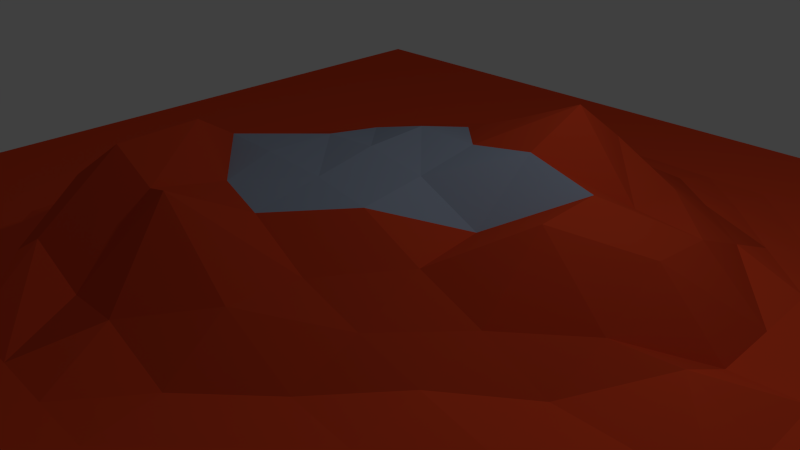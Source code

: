 # Source: lizardrock.blend  (saved by Blender 2.73.0; exported with 4.5.12 LTS)
import bpy
from mathutils import Matrix  # noqa: F401  (used for matrix-valued properties, if any)

bpy.ops.wm.read_factory_settings(use_empty=True)
scene = bpy.context.scene
scene.name = 'Scene'

# ---- collections
col_collection_1 = bpy.data.collections.new('Collection 1'); scene.collection.children.link(col_collection_1)

# ---- materials (node trees are filled in below, after node groups)
mat_ground = bpy.data.materials.new('ground')
mat_ground.alpha_threshold = 0.0
mat_ground.use_transparent_shadow = False
mat_ground.diffuse_color = (0.89, 0.07749, 0.0231, 1.0)
mat_ground.roughness = 0.5
mat_ground.specular_intensity = 0.0
mat_butte = bpy.data.materials.new('butte')
mat_butte.alpha_threshold = 0.0
mat_butte.use_transparent_shadow = False
mat_butte.diffuse_color = (0.7029, 0.06276, 0.0192, 1.0)
mat_butte.roughness = 0.5
mat_butte.specular_intensity = 0.0
mat_top = bpy.data.materials.new('top')
mat_top.alpha_threshold = 0.0
mat_top.use_transparent_shadow = False
mat_top.diffuse_color = (0.3448, 0.4031, 0.5225, 1.0)
mat_top.roughness = 0.5
mat_top.specular_intensity = 1.0

# ---- material node trees

# ---- world
world_world = bpy.data.worlds.new('World'); scene.world = world_world
world_world.color = (0.05088, 0.05088, 0.05088)
world_world.use_sun_shadow = False
world_world.sun_shadow_jitter_overblur = 0.0
world_world.cycles.sampling_method = 'MANUAL'
world_world.cycles.sample_map_resolution = 256

# ---- cameras
cam_camera = bpy.data.cameras.new('Camera')
cam_camera.clip_end = 100.0
cam_camera.lens = 35.0
cam_camera.sensor_width = 32.0
cam_camera.sensor_height = 18.0
cam_camera.ortho_scale = 7.314
cam_camera.dof.focus_distance = 0.0
cam_camera.dof.aperture_fstop = 128.0

# ---- lights
light_lamp = bpy.data.lights.new('Lamp', 'POINT')
light_lamp.transmission_factor = 0.0
light_lamp.cutoff_distance = 30.0
light_lamp.energy = 100.0
light_lamp.shadow_buffer_clip_start = 1.001
light_lamp.shadow_soft_size = 0.1
light_lamp.shadow_maximum_resolution = 0.006
light_lamp.use_absolute_resolution = True
light_lamp.cycles.use_multiple_importance_sampling = False

# ---- meshes
me_plane = bpy.data.meshes.new('Plane')
me_plane.from_pydata([(-7.022, -7.022, 0.0), (7.022, -7.022, 0.0), (-7.022, 7.022, 0.0), (7.022, 7.022, 0.0), (-7.022, 0.0, 0.0), (0.0, -7.022, 0.0), (7.022, 0.0, 0.0), (0.0, 7.022, 0.0), (0.009826, -0.007108, 1.488), (-7.022, -3.511, 0.0), (3.511, -7.022, 0.0), (7.022, 3.511, 0.0), (-3.511, 7.022, 0.0), (-7.022, 3.511, 0.0), (-3.511, -7.022, 0.0), (7.022, -3.511, 0.0), (3.511, 7.022, 0.0), (0.0, 3.511, 0.6951), (-0.1698, -3.491, 0.4817), (-3.481, 0.02062, 0.334), (3.511, 0.0, 0.3975), (3.511, -3.511, 0.0), (-3.497, -3.502, 0.03415), (-3.511, 3.511, 0.0), (3.511, 3.511, 0.1104), (-7.022, -5.266, 0.0), (5.266, -7.022, 0.0), (7.022, 5.266, 0.0), (-5.266, 7.022, 0.0), (-7.022, 1.755, 0.0), (-1.755, -7.022, 0.0), (7.022, -1.755, 0.0), (1.755, 7.022, 0.0), (0.0, 5.266, 0.009402), (0.005429, -1.726, 1.171), (-5.266, 0.0, 0.0), (1.755, -0.01377, 0.9503), (-7.022, -1.755, 0.0), (1.755, -7.022, 0.0), (7.022, 1.755, 0.0), (-1.755, 7.022, 0.0), (-7.022, 5.266, 0.0), (-5.266, -7.022, 0.0), (7.022, -5.266, 0.0), (5.266, 7.022, 0.0), (0.0, 1.742, 1.277), (0.0, -5.266, 0.0), (-1.724, 0.01724, 1.173), (5.266, 0.0, 0.0), (3.511, -1.755, 0.0), (3.511, -5.266, 0.0), (1.755, -3.511, 0.001628), (5.266, -3.511, 0.0), (-3.45, -1.714, 0.4211), (-3.511, -5.266, 0.0), (-5.266, -3.511, 0.0), (-1.742, -3.502, 0.8495), (-3.511, 5.266, 0.0), (-3.511, 1.755, 0.009402), (-5.266, 3.511, 0.0), (-1.755, 3.511, 0.1084), (3.511, 5.266, 0.0), (3.511, 1.755, 0.8655), (1.755, 3.511, 0.7094), (5.266, 3.511, 0.0), (5.266, 1.755, 0.0), (1.755, 1.754, 2.01), (1.755, 5.266, 0.009402), (-1.755, 1.755, 0.6951), (-5.266, 1.755, 0.0), (-5.266, 5.266, 0.0), (-1.755, -5.266, 0.0), (-5.266, -5.266, 0.0), (-5.266, -1.755, 0.0), (5.266, -5.266, 0.0), (1.755, -5.266, 0.0), (1.755, -1.761, 0.4358), (5.266, -1.755, 0.0), (-1.381, -1.507, 1.864), (-1.755, 5.266, 0.0), (5.266, 5.266, 0.0), (-7.022, -6.144, 0.0), (6.144, -7.022, 0.0), (7.022, 6.144, 0.0), (-6.144, 7.022, 0.0), (-7.022, 0.8777, 0.0), (-0.8777, -7.022, 0.0), (7.022, -0.8777, 0.0), (0.8777, 7.022, 0.0), (0.0, 6.144, 0.0), (0.05337, -0.8553, 1.358), (-6.144, 0.0, 0.0), (0.8777, -0.01377, 1.362), (-7.022, -2.633, 0.0), (2.633, -7.022, 0.0), (7.022, 2.633, 0.0), (-2.633, 7.022, 0.0), (-7.022, 4.389, 0.0), (-4.389, -7.022, 0.0), (7.022, -4.389, 0.0), (4.389, 7.022, 0.0), (0.0, 2.632, 1.097), (0.0, -4.389, 0.009402), (-2.539, 0.06347, 0.9207), (4.389, 0.0, 0.4661), (3.511, -0.8777, 0.07481), (3.511, -4.389, 0.0), (0.8557, -3.51, 0.1283), (4.389, -3.511, 0.0), (-3.429, -0.8219, 0.526), (-3.511, -4.389, 0.0), (-6.144, -3.511, 0.0), (-2.591, -3.483, 0.3764), (-3.511, 6.144, 0.0), (-3.511, 2.633, 0.0), (-6.144, 3.511, 0.0), (-2.633, 3.511, 0.001628), (3.511, 6.144, 0.0), (3.511, 2.633, 0.4885), (0.8777, 3.511, 0.8148), (4.389, 3.511, 0.0), (-7.022, -4.389, 0.0), (4.389, -7.022, 0.0), (7.022, 4.389, 0.0), (-4.389, 7.022, 0.0), (-7.022, 2.633, 0.0), (-2.633, -7.022, 0.0), (7.022, -2.633, 0.0), (2.633, 7.022, 0.0), (0.0, 4.389, 0.261), (-0.4888, -2.525, 1.537), (-4.389, 0.0, 0.009402), (2.633, -0.0006147, 1.36), (-7.022, -0.8777, 0.0), (0.8777, -7.022, 0.0), (7.022, 0.8777, 0.0), (-0.8777, 7.022, 0.0), (-7.022, 6.144, 0.0), (-6.144, -7.022, 0.0), (7.022, -6.144, 0.0), (6.144, 7.022, 0.0), (0.0, 0.864, 1.519), (0.0, -6.144, 0.0), (-0.8132, 0.02998, 1.421), (6.144, 0.0, 0.0), (3.511, -2.633, 0.0), (3.511, -6.144, 0.0), (2.633, -3.511, 0.0), (6.144, -3.511, 0.0), (-3.457, -2.597, 0.2961), (-3.511, -6.144, 0.0), (-4.389, -3.511, 0.0), (-0.912, -3.501, 0.4698), (-3.511, 4.389, 0.0), (-3.511, 0.8777, 0.1084), (-4.389, 3.511, 0.0), (-0.8777, 3.511, 0.4051), (3.511, 4.389, 0.001628), (3.511, 0.8777, 0.9345), (2.633, 3.511, 0.4113), (6.144, 3.511, 0.0), (5.266, 2.633, 0.0), (5.266, 0.8777, 0.06354), (4.389, 1.755, 0.08178), (6.144, 1.755, 0.0), (1.755, 2.633, 1.383), (1.755, 0.864, 1.655), (0.8777, 1.752, 1.623), (2.633, 1.754, 0.9446), (1.755, 6.144, 0.0), (1.755, 4.389, 0.261), (0.8777, 5.266, 0.02375), (2.633, 5.266, 0.0), (-1.755, 2.633, 0.4051), (-1.734, 0.8915, 0.8655), (-2.633, 1.755, 0.261), (-0.8777, 1.749, 1.097), (-5.266, 2.633, 0.0), (-5.266, 0.8777, 0.0), (-6.144, 1.755, 0.0), (-4.389, 1.755, 0.0), (-5.266, 6.144, 0.0), (-5.266, 4.389, 0.0), (-6.144, 5.266, 0.0), (-4.389, 5.266, 0.0), (-1.755, -4.388, 0.05887), (-1.755, -6.144, 0.0), (-2.633, -5.266, 0.0), (-0.8777, -5.266, 0.0), (-5.266, -4.389, 0.0), (-5.266, -6.144, 0.0), (-6.144, -5.266, 0.0), (-4.389, -5.266, 0.0), (-5.266, -0.8777, 0.0), (-5.266, -2.633, 0.0), (-6.144, -1.755, 0.0), (-4.388, -1.755, 0.01062), (5.266, -4.389, 0.0), (5.266, -6.144, 0.0), (4.389, -5.266, 0.0), (6.144, -5.266, 0.0), (1.755, -4.389, 0.0), (1.755, -6.144, 0.0), (0.8777, -5.266, 0.0), (2.633, -5.266, 0.0), (1.755, -0.8915, 0.8382), (1.755, -2.635, 0.1084), (0.8767, -1.765, 0.7136), (2.633, -1.757, 0.2036), (5.266, -0.8777, 0.0), (5.266, -2.633, 0.0), (4.389, -1.755, 0.0), (6.144, -1.755, 0.0), (-1.69, -0.8471, 1.422), (-1.539, -2.488, 1.771), (-2.389, -1.591, 1.285), (-0.6842, -1.621, 1.315), (-1.755, 6.144, 0.0), (-1.755, 4.389, 0.001628), (-2.633, 5.266, 0.0), (-0.8777, 5.266, 0.0), (5.266, 6.144, 0.0), (5.266, 4.389, 0.0), (4.389, 5.266, 0.0), (6.144, 5.266, 0.0), (6.144, 4.389, 0.0), (4.389, 4.389, 0.0), (4.389, 6.144, 0.0), (-0.8777, 4.389, 0.1084), (-2.633, 4.389, 0.0), (-2.633, 6.144, 0.0), (-0.8578, -2.492, 1.437), (-2.569, -2.59, 1.114), (-2.568, -0.8358, 0.9724), (6.144, -2.633, 0.0), (4.389, -2.633, 0.0), (4.389, -0.8777, 0.07034), (2.633, -2.633, 0.001628), (0.6863, -2.615, 0.6461), (0.8812, -0.8892, 1.252), (2.633, -6.144, 0.0), (0.8777, -6.144, 0.0), (0.8777, -4.389, 0.0), (6.144, -6.144, 0.0), (4.389, -6.144, 0.0), (4.389, -4.389, 0.0), (-4.389, -2.633, 0.0), (-6.144, -2.633, 0.0), (-6.144, -0.8777, 0.0), (-4.389, -6.144, 0.0), (-6.144, -6.144, 0.0), (-6.144, -4.389, 0.0), (-0.8777, -6.144, 0.0), (-2.633, -6.144, 0.0), (-2.633, -4.389, 0.005533), (-4.389, 4.389, 0.0), (-6.144, 4.389, 0.0), (-6.144, 6.144, 0.0), (-4.389, 0.8777, 0.0), (-6.144, 0.8777, 0.0), (-6.144, 2.633, 0.0), (-0.8757, 0.875, 1.271), (-2.633, 0.8777, 0.4051), (-2.633, 2.633, 0.1084), (2.633, 4.389, 0.1084), (0.8777, 4.389, 0.3285), (0.8777, 6.144, 0.0), (2.633, 0.8775, 1.404), (0.8777, 0.864, 1.507), (0.8777, 2.631, 1.401), (6.144, 0.8777, 0.0), (4.389, 0.8777, 0.02926), (4.389, 2.633, 0.1438), (6.144, 2.633, 0.0), (2.633, 2.633, 0.9181), (2.633, 6.144, 0.0), (-0.8777, 2.631, 0.6951), (-4.389, 2.633, 0.0), (-4.389, 6.144, 0.0), (-0.8777, -4.389, 0.03105), (-4.389, -4.389, 0.0), (-4.389, -0.8777, 0.02375), (6.144, -4.389, 0.0), (2.633, -4.389, 0.0), (2.633, -0.8778, 0.4714), (6.144, -0.8777, 0.0), (-0.8653, -0.8831, 1.422), (-0.8777, 6.144, 0.0), (6.144, 6.144, 0.0)], [], [(83, 3, 140), (89, 7, 136), (90, 8, 143), (87, 6, 144), (284, 105, 20), (106, 21, 147), (99, 15, 148), (281, 109, 19), (110, 22, 151), (279, 102, 18), (113, 12, 124), (114, 23, 155), (276, 101, 17), (117, 16, 128), (118, 24, 159), (95, 11, 160), (161, 64, 120), (271, 162, 65), (135, 39, 164), (165, 63, 119), (268, 166, 66), (267, 158, 62), (169, 32, 88), (170, 67, 171), (157, 61, 172), (263, 173, 60), (262, 174, 68), (261, 141, 45), (177, 59, 115), (178, 69, 179), (258, 154, 58), (181, 28, 84), (182, 70, 183), (153, 57, 184), (185, 56, 112), (186, 71, 187), (142, 46, 188), (189, 55, 111), (190, 72, 191), (150, 54, 192), (193, 35, 91), (194, 73, 195), (149, 53, 196), (197, 52, 108), (198, 74, 199), (139, 43, 200), (242, 201, 51), (202, 75, 203), (146, 50, 204), (239, 205, 36), (238, 206, 76), (237, 145, 49), (209, 48, 104), (210, 77, 211), (127, 31, 212), (233, 213, 47), (214, 78, 215), (231, 130, 34), (217, 40, 96), (229, 218, 79), (228, 129, 33), (221, 44, 100), (222, 80, 223), (123, 27, 224), (225, 224, 80), (160, 225, 222), (11, 123, 225), (226, 223, 61), (120, 226, 157), (64, 222, 226), (227, 100, 16), (223, 227, 117), (80, 221, 227), (218, 228, 220), (60, 156, 228), (156, 17, 129), (229, 219, 57), (23, 116, 229), (116, 60, 218), (230, 96, 12), (219, 230, 113), (79, 217, 230), (231, 216, 78), (152, 231, 214), (152, 18, 130), (232, 215, 53), (112, 232, 149), (56, 214, 232), (109, 233, 103), (215, 233, 109), (78, 213, 233), (234, 212, 77), (148, 234, 210), (15, 127, 234), (235, 211, 49), (108, 235, 145), (52, 210, 235), (105, 236, 104), (49, 211, 236), (77, 209, 236), (206, 237, 208), (51, 147, 237), (147, 21, 145), (130, 238, 207), (18, 107, 238), (107, 51, 206), (90, 239, 92), (34, 207, 239), (207, 76, 205), (240, 204, 75), (94, 240, 202), (10, 146, 240), (241, 203, 46), (134, 241, 142), (38, 202, 241), (102, 242, 107), (46, 203, 242), (75, 201, 242), (243, 200, 74), (82, 243, 198), (1, 139, 243), (244, 199, 50), (122, 244, 146), (26, 198, 244), (245, 108, 21), (199, 245, 106), (74, 197, 245), (246, 196, 73), (151, 246, 194), (22, 149, 246), (247, 195, 37), (111, 247, 93), (55, 194, 247), (248, 91, 4), (195, 248, 133), (73, 193, 248), (249, 192, 72), (98, 249, 190), (14, 150, 249), (250, 191, 25), (138, 250, 81), (42, 190, 250), (251, 111, 9), (191, 251, 121), (72, 189, 251), (252, 188, 71), (86, 252, 186), (5, 142, 252), (253, 187, 54), (126, 253, 150), (30, 186, 253), (254, 112, 22), (187, 254, 110), (71, 185, 254), (255, 184, 70), (155, 255, 182), (23, 153, 255), (256, 183, 41), (115, 256, 97), (59, 182, 256), (257, 84, 2), (183, 257, 137), (70, 181, 257), (258, 180, 69), (35, 131, 258), (131, 19, 154), (259, 179, 29), (91, 259, 85), (35, 178, 259), (260, 115, 13), (179, 260, 125), (69, 177, 260), (174, 261, 176), (47, 143, 261), (8, 141, 261), (154, 262, 175), (19, 103, 262), (103, 47, 174), (114, 263, 116), (58, 175, 263), (175, 68, 173), (264, 172, 67), (159, 264, 170), (24, 157, 264), (129, 265, 171), (17, 119, 265), (63, 170, 265), (266, 88, 7), (33, 171, 266), (67, 169, 266), (166, 267, 168), (36, 132, 267), (132, 20, 158), (268, 167, 45), (92, 268, 141), (92, 36, 166), (101, 269, 119), (45, 167, 269), (66, 165, 269), (270, 164, 65), (144, 270, 162), (6, 135, 270), (158, 271, 163), (20, 104, 271), (104, 48, 162), (272, 120, 24), (163, 272, 118), (65, 161, 272), (273, 160, 64), (164, 273, 161), (39, 95, 273), (274, 159, 63), (168, 274, 165), (62, 118, 274), (275, 128, 32), (172, 275, 169), (61, 117, 275), (173, 276, 156), (68, 176, 276), (176, 45, 101), (277, 155, 59), (180, 277, 177), (180, 58, 114), (278, 124, 28), (184, 278, 181), (57, 113, 278), (279, 152, 56), (188, 279, 185), (188, 46, 102), (280, 151, 55), (192, 280, 189), (54, 110, 280), (193, 281, 131), (196, 281, 193), (53, 109, 281), (282, 148, 52), (200, 282, 197), (43, 99, 282), (201, 283, 147), (204, 283, 201), (50, 106, 283), (205, 284, 132), (76, 208, 284), (208, 49, 105), (285, 144, 48), (212, 285, 209), (31, 87, 285), (213, 286, 143), (216, 286, 213), (216, 34, 90), (287, 136, 40), (220, 287, 217), (220, 33, 89), (288, 140, 44), (224, 288, 221), (27, 83, 288), (288, 83, 140), (287, 89, 136), (286, 90, 143), (285, 87, 144), (132, 284, 20), (283, 106, 147), (282, 99, 148), (131, 281, 19), (280, 110, 151), (152, 279, 18), (278, 113, 124), (277, 114, 155), (156, 276, 17), (275, 117, 128), (274, 118, 159), (273, 95, 160), (272, 161, 120), (163, 271, 65), (270, 135, 164), (269, 165, 119), (167, 268, 66), (168, 267, 62), (266, 169, 88), (265, 170, 171), (264, 157, 172), (116, 263, 60), (175, 262, 68), (176, 261, 45), (260, 177, 115), (259, 178, 179), (180, 258, 58), (257, 181, 84), (256, 182, 183), (255, 153, 184), (254, 185, 112), (253, 186, 187), (252, 142, 188), (251, 189, 111), (250, 190, 191), (249, 150, 192), (248, 193, 91), (247, 194, 195), (246, 149, 196), (245, 197, 108), (244, 198, 199), (243, 139, 200), (107, 242, 51), (241, 202, 203), (240, 146, 204), (92, 239, 36), (207, 238, 76), (208, 237, 49), (236, 209, 104), (235, 210, 211), (234, 127, 212), (103, 233, 47), (232, 214, 215), (216, 231, 34), (230, 217, 96), (219, 229, 79), (220, 228, 33), (227, 221, 100), (226, 222, 223), (225, 123, 224), (222, 225, 80), (64, 160, 222), (160, 11, 225), (157, 226, 61), (24, 120, 157), (120, 64, 226), (117, 227, 16), (61, 223, 117), (223, 80, 227), (79, 218, 220), (218, 60, 228), (228, 156, 129), (153, 229, 57), (153, 23, 229), (229, 116, 218), (113, 230, 12), (57, 219, 113), (219, 79, 230), (214, 231, 78), (56, 152, 214), (231, 152, 130), (149, 232, 53), (22, 112, 149), (112, 56, 232), (19, 109, 103), (53, 215, 109), (215, 78, 233), (210, 234, 77), (52, 148, 210), (148, 15, 234), (145, 235, 49), (21, 108, 145), (108, 52, 235), (20, 105, 104), (105, 49, 236), (211, 77, 236), (76, 206, 208), (206, 51, 237), (237, 147, 145), (34, 130, 207), (130, 18, 238), (238, 107, 206), (8, 90, 92), (90, 34, 239), (239, 207, 205), (202, 240, 75), (38, 94, 202), (94, 10, 240), (142, 241, 46), (5, 134, 142), (134, 38, 241), (18, 102, 107), (102, 46, 242), (203, 75, 242), (198, 243, 74), (26, 82, 198), (82, 1, 243), (146, 244, 50), (10, 122, 146), (122, 26, 244), (106, 245, 21), (50, 199, 106), (199, 74, 245), (194, 246, 73), (55, 151, 194), (151, 22, 246), (93, 247, 37), (9, 111, 93), (111, 55, 247), (133, 248, 4), (37, 195, 133), (195, 73, 248), (190, 249, 72), (42, 98, 190), (98, 14, 249), (81, 250, 25), (0, 138, 81), (138, 42, 250), (121, 251, 9), (25, 191, 121), (191, 72, 251), (186, 252, 71), (30, 86, 186), (86, 5, 252), (150, 253, 54), (14, 126, 150), (126, 30, 253), (110, 254, 22), (54, 187, 110), (187, 71, 254), (182, 255, 70), (59, 155, 182), (155, 23, 255), (97, 256, 41), (13, 115, 97), (115, 59, 256), (137, 257, 2), (41, 183, 137), (183, 70, 257), (178, 258, 69), (178, 35, 258), (258, 131, 154), (85, 259, 29), (4, 91, 85), (91, 35, 259), (125, 260, 13), (29, 179, 125), (179, 69, 260), (68, 174, 176), (174, 47, 261), (143, 8, 261), (58, 154, 175), (154, 19, 262), (262, 103, 174), (23, 114, 116), (114, 58, 263), (263, 175, 173), (170, 264, 67), (63, 159, 170), (159, 24, 264), (33, 129, 171), (129, 17, 265), (119, 63, 265), (89, 266, 7), (89, 33, 266), (171, 67, 266), (66, 166, 168), (166, 36, 267), (267, 132, 158), (141, 268, 45), (8, 92, 141), (268, 92, 166), (17, 101, 119), (101, 45, 269), (167, 66, 269), (162, 270, 65), (48, 144, 162), (144, 6, 270), (62, 158, 163), (158, 20, 271), (271, 104, 162), (118, 272, 24), (62, 163, 118), (163, 65, 272), (161, 273, 64), (65, 164, 161), (164, 39, 273), (165, 274, 63), (66, 168, 165), (168, 62, 274), (169, 275, 32), (67, 172, 169), (172, 61, 275), (60, 173, 156), (173, 68, 276), (276, 176, 101), (177, 277, 59), (69, 180, 177), (277, 180, 114), (181, 278, 28), (70, 184, 181), (184, 57, 278), (185, 279, 56), (71, 188, 185), (279, 188, 102), (189, 280, 55), (72, 192, 189), (192, 54, 280), (35, 193, 131), (73, 196, 193), (196, 53, 281), (197, 282, 52), (74, 200, 197), (200, 43, 282), (51, 201, 147), (75, 204, 201), (204, 50, 283), (36, 205, 132), (205, 76, 284), (284, 208, 105), (209, 285, 48), (77, 212, 209), (212, 31, 285), (47, 213, 143), (78, 216, 213), (286, 216, 90), (217, 287, 40), (79, 220, 217), (287, 220, 89), (221, 288, 44), (80, 224, 221), (224, 27, 288)])
me_plane.polygons.foreach_set('material_index', [0, 0, 2, 0, 1, 0, 0, 1, 0, 0, 0, 0, 1, 0, 1, 0, 0, 0, 0, 1, 1, 1, 0, 0, 0, 0, 1, 2, 0, 0, 0, 0, 0, 0, 0, 0, 0, 0, 0, 0, 0, 0, 0, 0, 0, 0, 0, 0, 0, 1, 1, 0, 0, 0, 0, 1, 1, 1, 0, 0, 0, 0, 0, 0, 0, 0, 0, 0, 0, 0, 0, 0, 0, 0, 0, 1, 0, 0, 0, 0, 0, 0, 1, 1, 1, 1, 1, 1, 1, 1, 1, 0, 0, 0, 0, 0, 0, 0, 0, 0, 0, 0, 0, 1, 1, 0, 2, 1, 1, 0, 0, 0, 0, 0, 0, 0, 0, 0, 0, 0, 0, 0, 0, 0, 0, 0, 0, 0, 0, 0, 0, 0, 0, 0, 0, 0, 0, 0, 0, 0, 0, 0, 0, 0, 0, 0, 0, 0, 0, 0, 0, 0, 0, 0, 0, 0, 0, 0, 0, 0, 0, 0, 0, 0, 0, 0, 0, 0, 0, 0, 0, 0, 1, 1, 2, 0, 1, 1, 0, 0, 1, 0, 0, 0, 0, 1, 1, 0, 0, 0, 1, 1, 1, 1, 2, 2, 1, 1, 1, 0, 0, 0, 1, 1, 0, 0, 0, 0, 0, 0, 0, 1, 1, 1, 0, 0, 0, 1, 1, 1, 0, 0, 0, 0, 0, 0, 0, 0, 0, 0, 0, 0, 0, 0, 1, 0, 0, 0, 0, 0, 0, 1, 1, 0, 0, 0, 0, 2, 2, 2, 0, 0, 0, 0, 0, 0, 0, 0, 2, 0, 1, 0, 0, 0, 0, 1, 0, 0, 1, 0, 1, 0, 0, 0, 0, 1, 1, 1, 0, 0, 0, 0, 1, 1, 0, 0, 0, 0, 0, 0, 0, 0, 0, 0, 0, 0, 0, 0, 0, 0, 0, 0, 0, 0, 0, 2, 1, 0, 0, 0, 0, 1, 1, 1, 0, 0, 0, 0, 0, 0, 0, 0, 0, 0, 0, 0, 0, 0, 0, 0, 0, 0, 0, 0, 0, 0, 0, 0, 1, 1, 1, 1, 0, 1, 1, 1, 1, 0, 0, 0, 0, 0, 0, 1, 0, 0, 1, 0, 0, 1, 1, 1, 2, 2, 1, 0, 0, 0, 0, 0, 0, 0, 0, 0, 0, 0, 0, 0, 0, 0, 0, 0, 0, 0, 0, 0, 0, 0, 0, 0, 0, 0, 0, 0, 0, 0, 0, 0, 0, 0, 0, 0, 0, 0, 0, 0, 0, 0, 0, 0, 0, 0, 0, 0, 0, 0, 0, 0, 0, 0, 0, 0, 0, 0, 0, 0, 0, 0, 1, 1, 2, 0, 1, 1, 0, 0, 0, 0, 1, 0, 0, 1, 1, 0, 0, 0, 1, 2, 1, 2, 2, 2, 1, 1, 1, 0, 0, 0, 1, 1, 0, 0, 1, 0, 0, 0, 0, 1, 1, 1, 0, 0, 0, 1, 1, 1, 0, 0, 0, 0, 0, 0, 0, 0, 0, 0, 0, 0, 0, 0, 0, 0, 0, 0, 0, 0, 0, 1, 1, 1, 0, 0, 0, 1, 1, 2, 0, 0, 0, 0, 0, 0])
me_plane.materials.append(mat_ground)
me_plane.materials.append(mat_butte)
me_plane.materials.append(mat_top)
me_plane.use_remesh_preserve_volume = False
me_plane.use_remesh_preserve_attributes = False
me_plane.use_mirror_vertex_groups = False
me_plane.update()

# ---- objects
ob_plane = bpy.data.objects.new('Plane', me_plane)
ob_lamp = bpy.data.objects.new('Lamp', light_lamp)
ob_camera = bpy.data.objects.new('Camera', cam_camera)

# ---- transforms, parenting, visibility, modifiers, constraints
ob_plane.location = (0.0, 0.0, 0.0)
ob_plane.lineart.crease_threshold = 0.0
ob_lamp.location = (4.076, 1.005, 5.904)
ob_lamp.rotation_euler = (0.6503, 0.05522, 1.866)
ob_lamp.lock_rotations_4d = False
ob_lamp.empty_display_type = 'ARROWS'
ob_lamp.color = (0.0, 0.0, 0.0, 0.0)
ob_lamp.lineart.crease_threshold = 0.0
ob_camera.location = (7.481, -6.508, 5.344)
ob_camera.rotation_euler = (1.109, 0.01082, 0.8149)
ob_camera.lock_rotations_4d = False
ob_camera.empty_display_type = 'ARROWS'
ob_camera.color = (0.0, 0.0, 0.0, 0.0)
ob_camera.display_type = 'WIRE'
ob_camera.lineart.crease_threshold = 0.0

# ---- collection membership
col_collection_1.objects.link(ob_plane)
col_collection_1.objects.link(ob_lamp)
col_collection_1.objects.link(ob_camera)

# ---- scene / render settings (as saved in the file)
scene.camera = ob_camera
scene.frame_start = 1; scene.frame_end = 250; scene.frame_set(1)
scene.render.engine = 'BLENDER_EEVEE_NEXT'
scene.render.resolution_percentage = 50
scene.render.dither_intensity = 0.0
scene.cycles.use_denoising = False
scene.cycles.samples = 10
scene.cycles.sampling_pattern = 'TABULATED_SOBOL'
scene.cycles.light_sampling_threshold = 0.0
scene.cycles.use_adaptive_sampling = False
scene.cycles.use_light_tree = False
scene.cycles.blur_glossy = 0.0
scene.cycles.pixel_filter_type = 'GAUSSIAN'
scene.cycles.sample_clamp_indirect = 0.0
scene.view_settings.view_transform = 'Standard'
bpy.context.view_layer.update()

